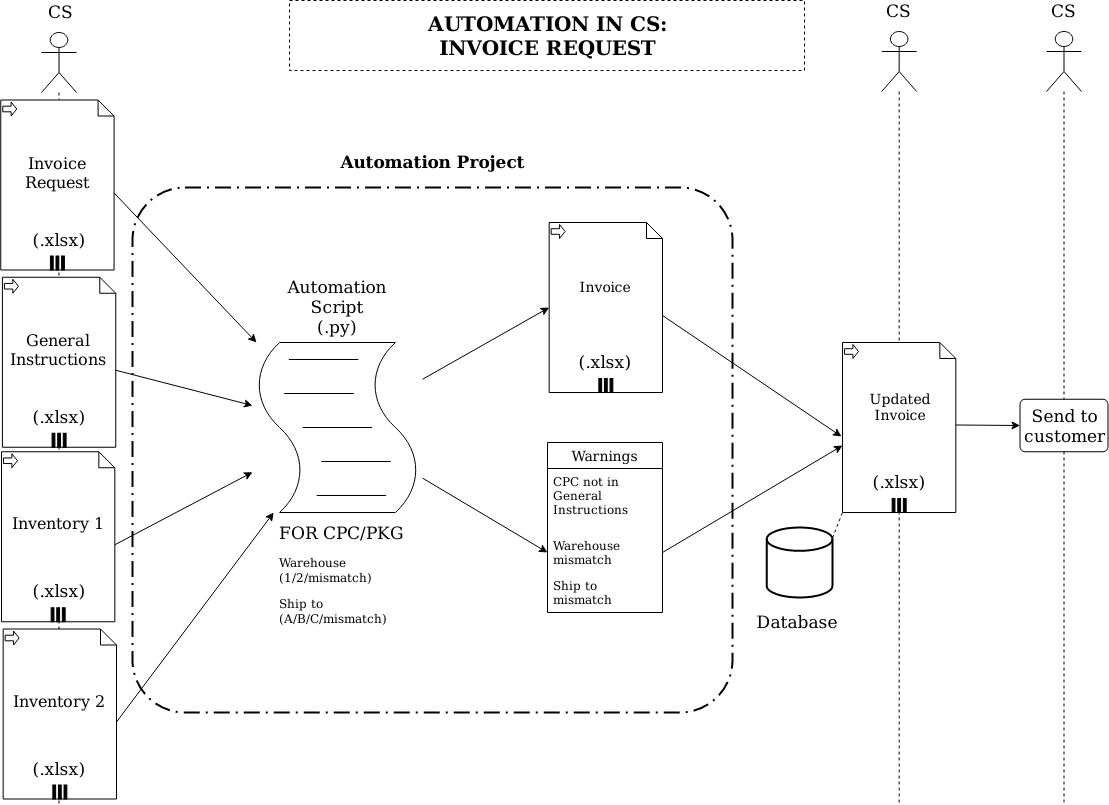

The diagram above was exported from draw.io. Its source (the exported page's mxGraphModel, read from the mxfile embedded in the PNG):
<mxGraphModel dx="1422" dy="749" grid="1" gridSize="10" guides="1" tooltips="1" connect="1" arrows="1" fold="1" page="1" pageScale="1" pageWidth="1169" pageHeight="827" math="0" shadow="0">
  <root>
    <mxCell id="0" />
    <mxCell id="1" parent="0" />
    <mxCell id="0WRyXnYcOxDIftc-y8Ts-52" value="" style="shape=umlLifeline;participant=umlActor;perimeter=lifelinePerimeter;whiteSpace=wrap;html=1;container=1;collapsible=0;recursiveResize=0;verticalAlign=top;spacingTop=36;outlineConnect=0;size=60;" parent="1" vertex="1">
      <mxGeometry x="1084" y="47" width="35" height="773" as="geometry" />
    </mxCell>
    <mxCell id="0WRyXnYcOxDIftc-y8Ts-53" value="CS" style="text;html=1;strokeColor=none;fillColor=none;align=center;verticalAlign=middle;whiteSpace=wrap;rounded=0;fontSize=17;" parent="1" vertex="1">
      <mxGeometry x="1061" y="17" width="81" height="20" as="geometry" />
    </mxCell>
    <mxCell id="0WRyXnYcOxDIftc-y8Ts-46" value="" style="rounded=1;arcSize=10;dashed=1;strokeColor=#000000;fillColor=none;gradientColor=none;dashPattern=8 3 1 3;strokeWidth=2;" parent="1" vertex="1">
      <mxGeometry x="170" y="203" width="600" height="525" as="geometry" />
    </mxCell>
    <mxCell id="0WRyXnYcOxDIftc-y8Ts-27" value="" style="shape=umlLifeline;participant=umlActor;perimeter=lifelinePerimeter;whiteSpace=wrap;html=1;container=1;collapsible=0;recursiveResize=0;verticalAlign=top;spacingTop=36;outlineConnect=0;size=60;" parent="1" vertex="1">
      <mxGeometry x="79" y="48" width="35" height="772" as="geometry" />
    </mxCell>
    <mxCell id="0WRyXnYcOxDIftc-y8Ts-1" value="" style="shape=note;whiteSpace=wrap;size=16;html=1;dropTarget=0;" parent="1" vertex="1">
      <mxGeometry x="38.25" y="115.5" width="113.33" height="170" as="geometry" />
    </mxCell>
    <mxCell id="0WRyXnYcOxDIftc-y8Ts-2" value="" style="html=1;shape=singleArrow;arrowWidth=0.4;arrowSize=0.4;outlineConnect=0;" parent="0WRyXnYcOxDIftc-y8Ts-1" vertex="1">
      <mxGeometry width="14" height="14" relative="1" as="geometry">
        <mxPoint x="2" y="2" as="offset" />
      </mxGeometry>
    </mxCell>
    <mxCell id="0WRyXnYcOxDIftc-y8Ts-3" value="" style="html=1;whiteSpace=wrap;shape=parallelMarker;outlineConnect=0;" parent="0WRyXnYcOxDIftc-y8Ts-1" vertex="1">
      <mxGeometry x="0.5" y="1" width="14" height="14" relative="1" as="geometry">
        <mxPoint x="-7" y="-14" as="offset" />
      </mxGeometry>
    </mxCell>
    <mxCell id="0WRyXnYcOxDIftc-y8Ts-4" value="" style="shape=note;whiteSpace=wrap;size=16;html=1;dropTarget=0;" parent="1" vertex="1">
      <mxGeometry x="39.919999999999995" y="292.75" width="113.33" height="170" as="geometry" />
    </mxCell>
    <mxCell id="0WRyXnYcOxDIftc-y8Ts-5" value="" style="html=1;shape=singleArrow;arrowWidth=0.4;arrowSize=0.4;outlineConnect=0;" parent="0WRyXnYcOxDIftc-y8Ts-4" vertex="1">
      <mxGeometry width="14" height="14" relative="1" as="geometry">
        <mxPoint x="2" y="2" as="offset" />
      </mxGeometry>
    </mxCell>
    <mxCell id="0WRyXnYcOxDIftc-y8Ts-6" value="" style="html=1;whiteSpace=wrap;shape=parallelMarker;outlineConnect=0;" parent="0WRyXnYcOxDIftc-y8Ts-4" vertex="1">
      <mxGeometry x="0.5" y="1" width="14" height="14" relative="1" as="geometry">
        <mxPoint x="-7" y="-14" as="offset" />
      </mxGeometry>
    </mxCell>
    <mxCell id="0WRyXnYcOxDIftc-y8Ts-7" value="" style="shape=note;whiteSpace=wrap;size=16;html=1;dropTarget=0;" parent="1" vertex="1">
      <mxGeometry x="586.67" y="238" width="113.33" height="170" as="geometry" />
    </mxCell>
    <mxCell id="0WRyXnYcOxDIftc-y8Ts-8" value="" style="html=1;shape=singleArrow;arrowWidth=0.4;arrowSize=0.4;outlineConnect=0;" parent="0WRyXnYcOxDIftc-y8Ts-7" vertex="1">
      <mxGeometry width="14" height="14" relative="1" as="geometry">
        <mxPoint x="2" y="2" as="offset" />
      </mxGeometry>
    </mxCell>
    <mxCell id="0WRyXnYcOxDIftc-y8Ts-9" value="" style="html=1;whiteSpace=wrap;shape=parallelMarker;outlineConnect=0;" parent="0WRyXnYcOxDIftc-y8Ts-7" vertex="1">
      <mxGeometry x="0.5" y="1" width="14" height="14" relative="1" as="geometry">
        <mxPoint x="-7" y="-14" as="offset" />
      </mxGeometry>
    </mxCell>
    <mxCell id="0WRyXnYcOxDIftc-y8Ts-10" value="" style="shape=mxgraph.bpmn.script_task;html=1;outlineConnect=0;" parent="1" vertex="1">
      <mxGeometry x="289.99999999999994" y="358" width="170" height="170" as="geometry" />
    </mxCell>
    <mxCell id="0WRyXnYcOxDIftc-y8Ts-11" value="" style="endArrow=classic;html=1;exitX=0;exitY=0;exitDx=113.33;exitDy=93;exitPerimeter=0;" parent="1" source="0WRyXnYcOxDIftc-y8Ts-1" target="0WRyXnYcOxDIftc-y8Ts-10" edge="1">
      <mxGeometry width="50" height="50" relative="1" as="geometry">
        <mxPoint x="610" y="598" as="sourcePoint" />
        <mxPoint x="660" y="548" as="targetPoint" />
      </mxGeometry>
    </mxCell>
    <mxCell id="0WRyXnYcOxDIftc-y8Ts-12" value="" style="endArrow=classic;html=1;exitX=0;exitY=0;exitDx=113.33;exitDy=93;exitPerimeter=0;" parent="1" source="0WRyXnYcOxDIftc-y8Ts-4" target="0WRyXnYcOxDIftc-y8Ts-10" edge="1">
      <mxGeometry width="50" height="50" relative="1" as="geometry">
        <mxPoint x="163.32999999999993" y="341" as="sourcePoint" />
        <mxPoint x="300" y="410.0532773943248" as="targetPoint" />
      </mxGeometry>
    </mxCell>
    <mxCell id="0WRyXnYcOxDIftc-y8Ts-13" value="" style="endArrow=classic;html=1;entryX=0;entryY=0.5;entryDx=0;entryDy=0;entryPerimeter=0;" parent="1" source="0WRyXnYcOxDIftc-y8Ts-10" target="0WRyXnYcOxDIftc-y8Ts-7" edge="1">
      <mxGeometry width="50" height="50" relative="1" as="geometry">
        <mxPoint x="163.32999999999993" y="341" as="sourcePoint" />
        <mxPoint x="300" y="410.0532773943248" as="targetPoint" />
      </mxGeometry>
    </mxCell>
    <mxCell id="0WRyXnYcOxDIftc-y8Ts-14" value="&lt;br&gt;&lt;div style=&quot;font-size: 16px&quot;&gt;&lt;font style=&quot;font-size: 16px&quot;&gt;Invoice&lt;/font&gt;&lt;/div&gt;&lt;div style=&quot;font-size: 16px&quot;&gt;&lt;font style=&quot;font-size: 16px&quot;&gt;Request&lt;br&gt;&lt;/font&gt;&lt;/div&gt;" style="text;html=1;strokeColor=none;fillColor=none;align=center;verticalAlign=middle;whiteSpace=wrap;rounded=0;" parent="1" vertex="1">
      <mxGeometry x="40.249999999999986" y="155.5" width="110" height="50" as="geometry" />
    </mxCell>
    <mxCell id="0WRyXnYcOxDIftc-y8Ts-15" value="&lt;br&gt;&lt;div style=&quot;font-size: 16px&quot;&gt;&lt;font style=&quot;font-size: 16px&quot;&gt;General&lt;/font&gt;&lt;/div&gt;&lt;div style=&quot;font-size: 16px&quot;&gt;&lt;font style=&quot;font-size: 16px&quot;&gt;Instructions&lt;/font&gt;&lt;font style=&quot;font-size: 16px&quot;&gt;&lt;br&gt;&lt;/font&gt;&lt;/div&gt;&lt;div style=&quot;font-size: 16px&quot;&gt;&lt;/div&gt;" style="text;html=1;strokeColor=none;fillColor=none;align=center;verticalAlign=middle;whiteSpace=wrap;rounded=0;" parent="1" vertex="1">
      <mxGeometry x="40.91999999999998" y="332.75" width="110" height="50" as="geometry" />
    </mxCell>
    <mxCell id="0WRyXnYcOxDIftc-y8Ts-16" value="&lt;span style=&quot;font-size: 17px&quot;&gt;(.xlsx)&lt;/span&gt;" style="text;html=1;strokeColor=none;fillColor=none;align=center;verticalAlign=middle;whiteSpace=wrap;rounded=0;" parent="1" vertex="1">
      <mxGeometry x="41.58" y="245.5" width="110" height="20" as="geometry" />
    </mxCell>
    <mxCell id="0WRyXnYcOxDIftc-y8Ts-17" value="&lt;span style=&quot;font-size: 17px&quot;&gt;(.xlsx)&lt;/span&gt;" style="text;html=1;strokeColor=none;fillColor=none;align=center;verticalAlign=middle;whiteSpace=wrap;rounded=0;" parent="1" vertex="1">
      <mxGeometry x="41.589999999999996" y="422.75" width="110" height="20" as="geometry" />
    </mxCell>
    <mxCell id="0WRyXnYcOxDIftc-y8Ts-18" value="&lt;font style=&quot;font-size: 14px&quot;&gt;Invoice&lt;/font&gt;" style="text;html=1;strokeColor=none;fillColor=none;align=center;verticalAlign=middle;whiteSpace=wrap;rounded=0;" parent="1" vertex="1">
      <mxGeometry x="588.34" y="278" width="110" height="50" as="geometry" />
    </mxCell>
    <mxCell id="0WRyXnYcOxDIftc-y8Ts-19" value="&lt;span style=&quot;font-size: 17px&quot;&gt;(.xlsx)&lt;/span&gt;" style="text;html=1;strokeColor=none;fillColor=none;align=center;verticalAlign=middle;whiteSpace=wrap;rounded=0;" parent="1" vertex="1">
      <mxGeometry x="588.34" y="368" width="110" height="20" as="geometry" />
    </mxCell>
    <mxCell id="0WRyXnYcOxDIftc-y8Ts-20" value="&lt;font style=&quot;font-size: 17px&quot;&gt;Automation&lt;br&gt;&lt;/font&gt;&lt;div&gt;&lt;font style=&quot;font-size: 17px&quot;&gt;Script&lt;/font&gt;&lt;/div&gt;&lt;div&gt;&lt;font style=&quot;font-size: 17px&quot;&gt;(.py)&lt;br&gt;&lt;/font&gt;&lt;/div&gt;" style="text;html=1;strokeColor=none;fillColor=none;align=center;verticalAlign=middle;whiteSpace=wrap;rounded=0;" parent="1" vertex="1">
      <mxGeometry x="340" y="308" width="70" height="30" as="geometry" />
    </mxCell>
    <mxCell id="0WRyXnYcOxDIftc-y8Ts-22" value="&lt;h1 style=&quot;font-size: 17px&quot;&gt;&lt;span style=&quot;font-weight: normal&quot;&gt;&lt;font style=&quot;font-size: 17px&quot;&gt;FOR CPC/PKG&lt;/font&gt;&lt;/span&gt;&lt;/h1&gt;&lt;p&gt;&lt;font style=&quot;font-size: 12px&quot;&gt;Warehouse (1/2/mismatch)&lt;/font&gt;&lt;/p&gt;&lt;p&gt;Ship to&amp;nbsp;&amp;nbsp;&amp;nbsp;&amp;nbsp;&amp;nbsp;&amp;nbsp; &amp;nbsp; &amp;nbsp; &amp;nbsp; &amp;nbsp; &amp;nbsp; &amp;nbsp;&amp;nbsp;&amp;nbsp; (A/B/C/mismatch)&lt;/p&gt;" style="text;html=1;strokeColor=none;fillColor=none;spacing=5;spacingTop=-20;whiteSpace=wrap;overflow=hidden;rounded=0;" parent="1" vertex="1">
      <mxGeometry x="312" y="538" width="140" height="170" as="geometry" />
    </mxCell>
    <mxCell id="0WRyXnYcOxDIftc-y8Ts-23" value="Warnings" style="swimlane;fontStyle=0;childLayout=stackLayout;horizontal=1;startSize=26;horizontalStack=0;resizeParent=1;resizeParentMax=0;resizeLast=0;collapsible=1;marginBottom=0;align=center;fontSize=14;" parent="1" vertex="1">
      <mxGeometry x="585" y="458" width="115" height="170" as="geometry">
        <mxRectangle x="585" y="414" width="50" height="26" as="alternateBounds" />
      </mxGeometry>
    </mxCell>
    <mxCell id="0WRyXnYcOxDIftc-y8Ts-24" value="CPC not in&#10;General&#10;Instructions&#10;&#10;" style="text;strokeColor=none;fillColor=none;spacingLeft=4;spacingRight=4;overflow=hidden;rotatable=0;points=[[0,0.5],[1,0.5]];portConstraint=eastwest;fontSize=12;" parent="0WRyXnYcOxDIftc-y8Ts-23" vertex="1">
      <mxGeometry y="26" width="115" height="64" as="geometry" />
    </mxCell>
    <mxCell id="0WRyXnYcOxDIftc-y8Ts-25" value="Warehouse&#10;mismatch&#10;" style="text;strokeColor=none;fillColor=none;spacingLeft=4;spacingRight=4;overflow=hidden;rotatable=0;points=[[0,0.5],[1,0.5]];portConstraint=eastwest;fontSize=12;" parent="0WRyXnYcOxDIftc-y8Ts-23" vertex="1">
      <mxGeometry y="90" width="115" height="40" as="geometry" />
    </mxCell>
    <mxCell id="0WRyXnYcOxDIftc-y8Ts-26" value="Ship to&#10;mismatch&#10;" style="text;strokeColor=none;fillColor=none;spacingLeft=4;spacingRight=4;overflow=hidden;rotatable=0;points=[[0,0.5],[1,0.5]];portConstraint=eastwest;fontSize=12;" parent="0WRyXnYcOxDIftc-y8Ts-23" vertex="1">
      <mxGeometry y="130" width="115" height="40" as="geometry" />
    </mxCell>
    <mxCell id="0WRyXnYcOxDIftc-y8Ts-28" value="" style="endArrow=classic;html=1;entryX=0;entryY=0.5;entryDx=0;entryDy=0;" parent="1" source="0WRyXnYcOxDIftc-y8Ts-10" target="0WRyXnYcOxDIftc-y8Ts-25" edge="1">
      <mxGeometry width="50" height="50" relative="1" as="geometry">
        <mxPoint x="470" y="404.8117824916144" as="sourcePoint" />
        <mxPoint x="596.6700000000001" y="333" as="targetPoint" />
      </mxGeometry>
    </mxCell>
    <mxCell id="0WRyXnYcOxDIftc-y8Ts-35" value="" style="shape=umlLifeline;participant=umlActor;perimeter=lifelinePerimeter;whiteSpace=wrap;html=1;container=1;collapsible=0;recursiveResize=0;verticalAlign=top;spacingTop=36;outlineConnect=0;size=60;" parent="1" vertex="1">
      <mxGeometry x="919.17" y="47" width="35" height="773" as="geometry" />
    </mxCell>
    <mxCell id="0WRyXnYcOxDIftc-y8Ts-36" value="" style="shape=note;whiteSpace=wrap;size=16;html=1;dropTarget=0;" parent="1" vertex="1">
      <mxGeometry x="880" y="358" width="113.33" height="170" as="geometry" />
    </mxCell>
    <mxCell id="0WRyXnYcOxDIftc-y8Ts-37" value="" style="html=1;shape=singleArrow;arrowWidth=0.4;arrowSize=0.4;outlineConnect=0;" parent="0WRyXnYcOxDIftc-y8Ts-36" vertex="1">
      <mxGeometry width="14" height="14" relative="1" as="geometry">
        <mxPoint x="2" y="2" as="offset" />
      </mxGeometry>
    </mxCell>
    <mxCell id="0WRyXnYcOxDIftc-y8Ts-38" value="" style="html=1;whiteSpace=wrap;shape=parallelMarker;outlineConnect=0;" parent="0WRyXnYcOxDIftc-y8Ts-36" vertex="1">
      <mxGeometry x="0.5" y="1" width="14" height="14" relative="1" as="geometry">
        <mxPoint x="-7" y="-14" as="offset" />
      </mxGeometry>
    </mxCell>
    <mxCell id="0WRyXnYcOxDIftc-y8Ts-39" value="&lt;font style=&quot;font-size: 14px&quot;&gt;&lt;span class=&quot;VIiyi&quot; lang=&quot;en&quot;&gt;&lt;span class=&quot;JLqJ4b ChMk0b&quot;&gt;&lt;span style=&quot;font-size: 13px&quot;&gt;&lt;font style=&quot;font-size: 14px&quot;&gt;Updated&lt;/font&gt;&lt;/span&gt;&lt;/span&gt;&lt;/span&gt;&lt;/font&gt;&lt;div&gt;&lt;font style=&quot;font-size: 14px&quot;&gt;&lt;span class=&quot;VIiyi&quot; lang=&quot;en&quot;&gt;&lt;span class=&quot;JLqJ4b ChMk0b&quot;&gt;&lt;span style=&quot;font-size: 13px&quot;&gt;&lt;font style=&quot;font-size: 14px&quot;&gt;Invoice&lt;/font&gt;&lt;/span&gt;&lt;/span&gt;&lt;/span&gt;&lt;/font&gt;&lt;/div&gt;" style="text;html=1;strokeColor=none;fillColor=none;align=center;verticalAlign=middle;whiteSpace=wrap;rounded=0;" parent="1" vertex="1">
      <mxGeometry x="883.3299999999999" y="388" width="110" height="70" as="geometry" />
    </mxCell>
    <mxCell id="0WRyXnYcOxDIftc-y8Ts-40" value="&lt;span style=&quot;font-size: 17px&quot;&gt;(.xlsx)&lt;/span&gt;" style="text;html=1;strokeColor=none;fillColor=none;align=center;verticalAlign=middle;whiteSpace=wrap;rounded=0;" parent="1" vertex="1">
      <mxGeometry x="881.67" y="488" width="110" height="20" as="geometry" />
    </mxCell>
    <mxCell id="0WRyXnYcOxDIftc-y8Ts-41" value="" style="endArrow=classic;html=1;exitX=1;exitY=0.5;exitDx=0;exitDy=0;entryX=0;entryY=0.606;entryDx=0;entryDy=0;entryPerimeter=0;" parent="1" source="0WRyXnYcOxDIftc-y8Ts-25" target="0WRyXnYcOxDIftc-y8Ts-36" edge="1">
      <mxGeometry width="50" height="50" relative="1" as="geometry">
        <mxPoint x="470" y="503.5952380952381" as="sourcePoint" />
        <mxPoint x="850" y="468" as="targetPoint" />
      </mxGeometry>
    </mxCell>
    <mxCell id="0WRyXnYcOxDIftc-y8Ts-42" value="" style="strokeWidth=2;html=1;shape=mxgraph.flowchart.database;whiteSpace=wrap;" parent="1" vertex="1">
      <mxGeometry x="804.17" y="543" width="65.83" height="70" as="geometry" />
    </mxCell>
    <mxCell id="0WRyXnYcOxDIftc-y8Ts-43" value="" style="endArrow=none;dashed=1;html=1;strokeColor=#000000;entryX=0;entryY=1;entryDx=0;entryDy=0;entryPerimeter=0;exitX=1;exitY=0.15;exitDx=0;exitDy=0;exitPerimeter=0;" parent="1" source="0WRyXnYcOxDIftc-y8Ts-42" target="0WRyXnYcOxDIftc-y8Ts-36" edge="1">
      <mxGeometry width="50" height="50" relative="1" as="geometry">
        <mxPoint x="610" y="478" as="sourcePoint" />
        <mxPoint x="660" y="428" as="targetPoint" />
      </mxGeometry>
    </mxCell>
    <mxCell id="0WRyXnYcOxDIftc-y8Ts-44" value="&lt;font style=&quot;font-size: 17px&quot;&gt;Database&lt;br&gt;&lt;/font&gt;" style="text;html=1;strokeColor=none;fillColor=none;align=center;verticalAlign=middle;whiteSpace=wrap;rounded=0;" parent="1" vertex="1">
      <mxGeometry x="799.9999999999999" y="623" width="70" height="30" as="geometry" />
    </mxCell>
    <mxCell id="0WRyXnYcOxDIftc-y8Ts-45" value="" style="endArrow=classic;html=1;entryX=-0.009;entryY=0.553;entryDx=0;entryDy=0;exitX=0;exitY=0;exitDx=113.33;exitDy=93;exitPerimeter=0;entryPerimeter=0;" parent="1" source="0WRyXnYcOxDIftc-y8Ts-7" target="0WRyXnYcOxDIftc-y8Ts-36" edge="1">
      <mxGeometry width="50" height="50" relative="1" as="geometry">
        <mxPoint x="470" y="404.8117824916144" as="sourcePoint" />
        <mxPoint x="596.6700000000001" y="333" as="targetPoint" />
      </mxGeometry>
    </mxCell>
    <mxCell id="0WRyXnYcOxDIftc-y8Ts-47" value="Automation Project" style="text;html=1;strokeColor=none;fillColor=none;align=center;verticalAlign=middle;whiteSpace=wrap;rounded=0;fontSize=17;fontStyle=1" parent="1" vertex="1">
      <mxGeometry x="317.5" y="168" width="305" height="20" as="geometry" />
    </mxCell>
    <mxCell id="0WRyXnYcOxDIftc-y8Ts-48" value="CS" style="text;html=1;strokeColor=none;fillColor=none;align=center;verticalAlign=middle;whiteSpace=wrap;rounded=0;fontSize=17;" parent="1" vertex="1">
      <mxGeometry x="57.83" y="18" width="81" height="20" as="geometry" />
    </mxCell>
    <mxCell id="0WRyXnYcOxDIftc-y8Ts-49" value="CS" style="text;html=1;strokeColor=none;fillColor=none;align=center;verticalAlign=middle;whiteSpace=wrap;rounded=0;fontSize=17;" parent="1" vertex="1">
      <mxGeometry x="896.1700000000001" y="17" width="81" height="20" as="geometry" />
    </mxCell>
    <mxCell id="0WRyXnYcOxDIftc-y8Ts-50" value="&lt;div&gt;Send to&lt;/div&gt;&lt;div&gt;customer&lt;br&gt;&lt;/div&gt;" style="html=1;align=center;verticalAlign=top;rounded=1;absoluteArcSize=1;arcSize=10;dashed=0;fontSize=17;strokeColor=#000000;" parent="1" vertex="1">
      <mxGeometry x="1057.5" y="414.75" width="88" height="52.5" as="geometry" />
    </mxCell>
    <mxCell id="0WRyXnYcOxDIftc-y8Ts-51" value="" style="endArrow=classic;html=1;entryX=0;entryY=0.5;entryDx=0;entryDy=0;exitX=1;exitY=0.75;exitDx=0;exitDy=0;" parent="1" source="0WRyXnYcOxDIftc-y8Ts-39" target="0WRyXnYcOxDIftc-y8Ts-50" edge="1">
      <mxGeometry width="50" height="50" relative="1" as="geometry">
        <mxPoint x="710" y="341" as="sourcePoint" />
        <mxPoint x="893.3299999999999" y="450.5" as="targetPoint" />
      </mxGeometry>
    </mxCell>
    <mxCell id="0WRyXnYcOxDIftc-y8Ts-54" value="&lt;div&gt;AUTOMATION IN CS:&lt;/div&gt;&lt;div&gt;INVOICE REQUEST&lt;br&gt;&lt;/div&gt;" style="shape=partialRectangle;html=1;top=1;align=center;dashed=1;fontSize=20;strokeColor=#000000;fontStyle=1" parent="1" vertex="1">
      <mxGeometry x="327" y="16" width="515" height="70" as="geometry" />
    </mxCell>
    <mxCell id="eGqvQnQoS9lGJtXtREgf-1" value="" style="shape=note;whiteSpace=wrap;size=16;html=1;dropTarget=0;" vertex="1" parent="1">
      <mxGeometry x="38.99999999999999" y="467.25" width="113.33" height="170" as="geometry" />
    </mxCell>
    <mxCell id="eGqvQnQoS9lGJtXtREgf-2" value="" style="html=1;shape=singleArrow;arrowWidth=0.4;arrowSize=0.4;outlineConnect=0;" vertex="1" parent="eGqvQnQoS9lGJtXtREgf-1">
      <mxGeometry width="14" height="14" relative="1" as="geometry">
        <mxPoint x="2" y="2" as="offset" />
      </mxGeometry>
    </mxCell>
    <mxCell id="eGqvQnQoS9lGJtXtREgf-3" value="" style="html=1;whiteSpace=wrap;shape=parallelMarker;outlineConnect=0;" vertex="1" parent="eGqvQnQoS9lGJtXtREgf-1">
      <mxGeometry x="0.5" y="1" width="14" height="14" relative="1" as="geometry">
        <mxPoint x="-7" y="-14" as="offset" />
      </mxGeometry>
    </mxCell>
    <mxCell id="eGqvQnQoS9lGJtXtREgf-4" value="" style="shape=note;whiteSpace=wrap;size=16;html=1;dropTarget=0;" vertex="1" parent="1">
      <mxGeometry x="40.669999999999995" y="644.5" width="113.33" height="170" as="geometry" />
    </mxCell>
    <mxCell id="eGqvQnQoS9lGJtXtREgf-5" value="" style="html=1;shape=singleArrow;arrowWidth=0.4;arrowSize=0.4;outlineConnect=0;" vertex="1" parent="eGqvQnQoS9lGJtXtREgf-4">
      <mxGeometry width="14" height="14" relative="1" as="geometry">
        <mxPoint x="2" y="2" as="offset" />
      </mxGeometry>
    </mxCell>
    <mxCell id="eGqvQnQoS9lGJtXtREgf-6" value="" style="html=1;whiteSpace=wrap;shape=parallelMarker;outlineConnect=0;" vertex="1" parent="eGqvQnQoS9lGJtXtREgf-4">
      <mxGeometry x="0.5" y="1" width="14" height="14" relative="1" as="geometry">
        <mxPoint x="-7" y="-14" as="offset" />
      </mxGeometry>
    </mxCell>
    <mxCell id="eGqvQnQoS9lGJtXtREgf-7" value="&lt;br&gt;&lt;div style=&quot;font-size: 16px&quot;&gt;&lt;font style=&quot;font-size: 16px&quot;&gt;Inventory 1&lt;br&gt;&lt;/font&gt;&lt;/div&gt;" style="text;html=1;strokeColor=none;fillColor=none;align=center;verticalAlign=middle;whiteSpace=wrap;rounded=0;" vertex="1" parent="1">
      <mxGeometry x="40.99999999999998" y="507.25" width="110" height="50" as="geometry" />
    </mxCell>
    <mxCell id="eGqvQnQoS9lGJtXtREgf-8" value="&lt;br&gt;&lt;div style=&quot;font-size: 16px&quot;&gt;&lt;font style=&quot;font-size: 16px&quot;&gt;Inventory 2&lt;/font&gt;&lt;font style=&quot;font-size: 16px&quot;&gt;&lt;br&gt;&lt;/font&gt;&lt;/div&gt;&lt;div style=&quot;font-size: 16px&quot;&gt;&lt;/div&gt;" style="text;html=1;strokeColor=none;fillColor=none;align=center;verticalAlign=middle;whiteSpace=wrap;rounded=0;" vertex="1" parent="1">
      <mxGeometry x="41.66999999999998" y="684.5" width="110" height="50" as="geometry" />
    </mxCell>
    <mxCell id="eGqvQnQoS9lGJtXtREgf-9" value="&lt;span style=&quot;font-size: 17px&quot;&gt;(.xlsx)&lt;/span&gt;" style="text;html=1;strokeColor=none;fillColor=none;align=center;verticalAlign=middle;whiteSpace=wrap;rounded=0;" vertex="1" parent="1">
      <mxGeometry x="42.32999999999999" y="597.25" width="110" height="20" as="geometry" />
    </mxCell>
    <mxCell id="eGqvQnQoS9lGJtXtREgf-10" value="&lt;span style=&quot;font-size: 17px&quot;&gt;(.xlsx)&lt;/span&gt;" style="text;html=1;strokeColor=none;fillColor=none;align=center;verticalAlign=middle;whiteSpace=wrap;rounded=0;" vertex="1" parent="1">
      <mxGeometry x="42.339999999999996" y="774.5" width="110" height="20" as="geometry" />
    </mxCell>
    <mxCell id="eGqvQnQoS9lGJtXtREgf-11" value="" style="endArrow=classic;html=1;exitX=0;exitY=0;exitDx=113.33;exitDy=93;exitPerimeter=0;" edge="1" parent="1" source="eGqvQnQoS9lGJtXtREgf-1" target="0WRyXnYcOxDIftc-y8Ts-10">
      <mxGeometry width="50" height="50" relative="1" as="geometry">
        <mxPoint x="163.25" y="395.75" as="sourcePoint" />
        <mxPoint x="300" y="431.055242390079" as="targetPoint" />
      </mxGeometry>
    </mxCell>
    <mxCell id="eGqvQnQoS9lGJtXtREgf-12" value="" style="endArrow=classic;html=1;exitX=0;exitY=0;exitDx=113.33;exitDy=93;exitPerimeter=0;" edge="1" parent="1" source="eGqvQnQoS9lGJtXtREgf-4" target="0WRyXnYcOxDIftc-y8Ts-10">
      <mxGeometry width="50" height="50" relative="1" as="geometry">
        <mxPoint x="161" y="567.25" as="sourcePoint" />
        <mxPoint x="300" y="496.3537946428571" as="targetPoint" />
      </mxGeometry>
    </mxCell>
  </root>
</mxGraphModel>